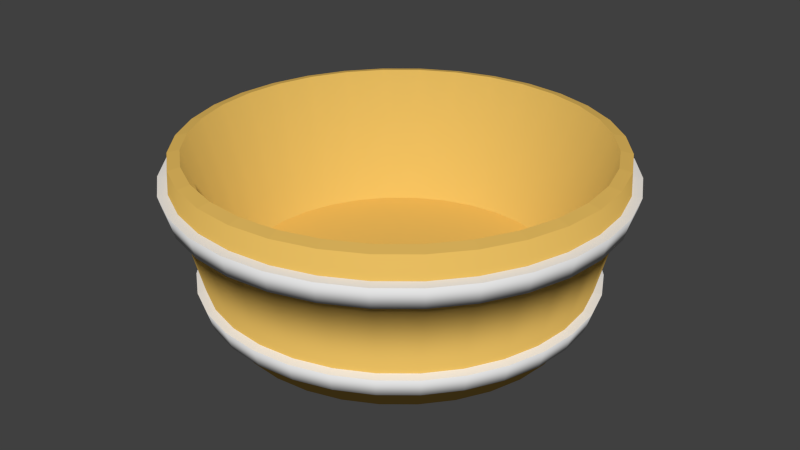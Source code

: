 # Source: vedro.blend  (saved by Blender 2.73.0; exported with 4.5.12 LTS)
import bpy
from mathutils import Matrix  # noqa: F401  (used for matrix-valued properties, if any)

bpy.ops.wm.read_factory_settings(use_empty=True)
scene = bpy.context.scene
scene.name = 'Scene'

# ---- collections
col_collection_1 = bpy.data.collections.new('Collection 1'); scene.collection.children.link(col_collection_1)

# ---- materials (node trees are filled in below, after node groups)
mat_mat_ve_met = bpy.data.materials.new('mat_ve_met')
mat_mat_ve_met.alpha_threshold = 0.0
mat_mat_ve_met.roughness = 0.5
mat_mat_ve_met.specular_intensity = 0.6105
mat_mat_ve_met.line_color = (0.0, 0.0, 0.0, 1.0)
mat_mat_ve = bpy.data.materials.new('mat_ve')
mat_mat_ve.alpha_threshold = 0.0
mat_mat_ve.diffuse_color = (0.8, 0.506, 0.1166, 1.0)
mat_mat_ve.roughness = 0.5
mat_mat_ve.specular_intensity = 0.1842
mat_mat_ve.line_color = (0.0, 0.0, 0.0, 1.0)

# ---- material node trees

# ---- world
world_world = bpy.data.worlds.new('World'); scene.world = world_world
world_world.color = (0.05088, 0.05088, 0.05088)
world_world.use_sun_shadow = False
world_world.sun_shadow_jitter_overblur = 0.0
world_world.cycles.sampling_method = 'MANUAL'
world_world.cycles.sample_map_resolution = 256

# ---- meshes
me_cylinder_005 = bpy.data.meshes.new('Cylinder.005')
me_cylinder_005.from_pydata([(-1.996e-07, 2.0, -1.014), (-2.597e-07, 2.507, 0.986), (0.3902, 1.962, -1.014), (0.489, 2.458, 0.986), (0.7654, 1.848, -1.014), (0.9592, 2.316, 0.986), (1.111, 1.663, -1.014), (1.393, 2.084, 0.986), (1.414, 1.414, -1.014), (1.772, 1.772, 0.986), (1.663, 1.111, -1.014), (2.084, 1.393, 0.986), (1.848, 0.7654, -1.014), (2.316, 0.9592, 0.986), (1.962, 0.3902, -1.014), (2.458, 0.489, 0.986), (2.0, -4.627e-07, -1.014), (2.507, -5.689e-07, 0.986), (1.962, -0.3902, -1.014), (2.458, -0.489, 0.986), (1.848, -0.7654, -1.014), (2.316, -0.9592, 0.986), (1.663, -1.111, -1.014), (2.084, -1.393, 0.986), (1.414, -1.414, -1.014), (1.772, -1.772, 0.986), (1.111, -1.663, -1.014), (1.393, -2.084, 0.986), (0.7654, -1.848, -1.014), (0.9592, -2.316, 0.986), (0.3902, -1.962, -1.014), (0.489, -2.458, 0.986), (-8.513e-07, -2.0, -1.014), (-1.076e-06, -2.507, 0.986), (-0.3902, -1.962, -1.014), (-0.489, -2.458, 0.986), (-0.7654, -1.848, -1.014), (-0.9592, -2.316, 0.986), (-1.111, -1.663, -1.014), (-1.393, -2.084, 0.986), (-1.414, -1.414, -1.014), (-1.772, -1.772, 0.986), (-1.663, -1.111, -1.014), (-2.084, -1.393, 0.986), (-1.848, -0.7654, -1.014), (-2.316, -0.9592, 0.986), (-1.962, -0.3902, -1.014), (-2.458, -0.489, 0.986), (-2.0, 1.317e-06, -1.014), (-2.507, 1.662e-06, 0.986), (-1.962, 0.3902, -1.014), (-2.458, 0.489, 0.986), (-1.848, 0.7654, -1.014), (-2.316, 0.9592, 0.986), (-1.663, 1.111, -1.014), (-2.084, 1.393, 0.986), (-1.414, 1.414, -1.014), (-1.772, 1.772, 0.986), (-1.111, 1.663, -1.014), (-1.393, 2.084, 0.986), (-0.7654, 1.848, -1.014), (-0.9592, 2.316, 0.986), (-0.3902, 1.962, -1.014), (-0.489, 2.458, 0.986), (-2.549e-07, 2.366, 1.016), (0.4617, 2.321, 1.016), (0.9056, 2.186, 1.016), (1.315, 1.968, 1.016), (1.673, 1.673, 1.016), (1.968, 1.315, 1.016), (2.186, 0.9056, 1.016), (2.321, 0.4617, 1.016), (2.366, -5.296e-07, 1.016), (2.321, -0.4617, 1.016), (2.186, -0.9056, 1.016), (1.968, -1.315, 1.016), (1.673, -1.673, 1.016), (1.315, -1.968, 1.016), (0.9056, -2.186, 1.016), (0.4617, -2.321, 1.016), (-1.026e-06, -2.366, 1.016), (-0.4617, -2.321, 1.016), (-0.9056, -2.186, 1.016), (-1.315, -1.968, 1.016), (-1.673, -1.673, 1.016), (-1.968, -1.315, 1.016), (-2.186, -0.9056, 1.016), (-2.321, -0.4617, 1.016), (-2.366, 1.577e-06, 1.016), (-2.321, 0.4617, 1.016), (-2.186, 0.9056, 1.016), (-1.968, 1.315, 1.016), (-1.673, 1.673, 1.016), (-1.315, 1.968, 1.016), (-0.9056, 2.186, 1.016), (-0.4617, 2.321, 1.016), (-1.831e-07, 1.894, -0.566), (0.3695, 1.858, -0.566), (0.7249, 1.75, -0.566), (1.052, 1.575, -0.566), (1.339, 1.339, -0.566), (1.575, 1.052, -0.566), (1.75, 0.7249, -0.566), (1.858, 0.3695, -0.566), (1.894, -4.482e-07, -0.566), (1.858, -0.3695, -0.566), (1.75, -0.7249, -0.566), (1.575, -1.052, -0.566), (1.339, -1.339, -0.566), (1.052, -1.575, -0.566), (0.7249, -1.75, -0.566), (0.3695, -1.858, -0.566), (-8.003e-07, -1.894, -0.566), (-0.3695, -1.858, -0.566), (-0.7249, -1.75, -0.566), (-1.052, -1.575, -0.566), (-1.339, -1.339, -0.566), (-1.575, -1.052, -0.566), (-1.75, -0.7249, -0.566), (-1.858, -0.3695, -0.566), (-1.894, 1.238e-06, -0.566), (-1.858, 0.3695, -0.566), (-1.75, 0.7249, -0.566), (-1.575, 1.052, -0.566), (-1.339, 1.339, -0.566), (-1.052, 1.575, -0.566), (-0.7249, 1.75, -0.566), (-0.3695, 1.858, -0.566), (0.5134, -2.581, 0.7112), (0.5001, -2.514, 0.4549), (0.4511, -2.268, -0.5053), (0.4378, -2.201, -0.7263), (1.007, -2.431, 0.7112), (0.9809, -2.368, 0.4549), (0.8848, -2.136, -0.5053), (0.8587, -2.073, -0.7263), (1.462, -2.188, 0.7112), (1.424, -2.131, 0.4549), (1.285, -1.922, -0.5053), (1.247, -1.866, -0.7263), (1.861, -1.861, 0.7112), (1.812, -1.812, 0.4549), (1.635, -1.635, -0.5053), (1.587, -1.587, -0.7263), (2.188, -1.462, 0.7112), (2.131, -1.424, 0.4549), (1.922, -1.285, -0.5053), (1.866, -1.247, -0.7263), (2.431, -1.007, 0.7112), (2.368, -0.9809, 0.4549), (2.136, -0.8848, -0.5053), (2.073, -0.8587, -0.7263), (2.581, -0.5134, 0.7112), (2.514, -0.5001, 0.4549), (2.268, -0.4511, -0.5053), (2.201, -0.4378, -0.7263), (2.631, -6.047e-07, 0.7112), (2.563, -5.904e-07, 0.4549), (2.312, -5.378e-07, -0.5053), (2.244, -5.236e-07, -0.7263), (2.581, 0.5134, 0.7112), (2.514, 0.5001, 0.4549), (2.268, 0.4511, -0.5053), (2.201, 0.4378, -0.7263), (2.431, 1.007, 0.7112), (2.368, 0.9809, 0.4549), (2.136, 0.8848, -0.5053), (2.073, 0.8587, -0.7263), (2.188, 1.462, 0.7112), (2.131, 1.424, 0.4549), (1.922, 1.285, -0.5053), (1.866, 1.247, -0.7263), (1.861, 1.861, 0.7112), (1.812, 1.812, 0.4549), (1.635, 1.635, -0.5053), (1.587, 1.587, -0.7263), (1.462, 2.188, 0.7112), (1.424, 2.131, 0.4549), (1.285, 1.922, -0.5053), (1.247, 1.866, -0.7263), (1.007, 2.431, 0.7112), (0.9809, 2.368, 0.4549), (0.8848, 2.136, -0.5053), (0.8587, 2.073, -0.7263), (0.5134, 2.581, 0.7112), (0.5001, 2.514, 0.4549), (0.4511, 2.268, -0.5053), (0.4378, 2.201, -0.7263), (-2.254e-07, 2.244, -0.7263), (-2.335e-07, 2.312, -0.5053), (-2.633e-07, 2.563, 0.4549), (-2.714e-07, 2.631, 0.7112), (-2.615e-07, 2.521, 0.7189), (-2.537e-07, 2.456, 0.4611), (-2.251e-07, 2.215, -0.4889), (-2.174e-07, 2.15, -0.7467), (0.4194, 2.109, -0.7467), (0.4322, 2.173, -0.4889), (0.4791, 2.409, 0.4611), (0.4919, 2.473, 0.7189), (0.8228, 1.986, -0.7467), (0.8478, 2.047, -0.4889), (0.9399, 2.269, 0.4611), (0.9648, 2.329, 0.7189), (1.194, 1.788, -0.7467), (1.231, 1.842, -0.4889), (1.364, 2.042, 0.4611), (1.401, 2.096, 0.7189), (1.52, 1.52, -0.7467), (1.566, 1.566, -0.4889), (1.737, 1.737, 0.4611), (1.783, 1.783, 0.7189), (1.788, 1.194, -0.7467), (1.842, 1.231, -0.4889), (2.042, 1.364, 0.4611), (2.096, 1.401, 0.7189), (1.986, 0.8228, -0.7467), (2.047, 0.8478, -0.4889), (2.269, 0.9398, 0.4611), (2.329, 0.9648, 0.7189), (2.109, 0.4194, -0.7467), (2.173, 0.4322, -0.4889), (2.409, 0.4791, 0.4611), (2.473, 0.4919, 0.7189), (2.15, -4.98e-07, -0.7467), (2.215, -5.117e-07, -0.4889), (2.456, -5.621e-07, 0.4611), (2.521, -5.758e-07, 0.7189), (2.109, -0.4194, -0.7467), (2.173, -0.4322, -0.4889), (2.409, -0.4791, 0.4611), (2.473, -0.4919, 0.7189), (1.986, -0.8228, -0.7467), (2.047, -0.8478, -0.4889), (2.269, -0.9399, 0.4611), (2.329, -0.9648, 0.7189), (1.788, -1.194, -0.7467), (1.842, -1.231, -0.4889), (2.042, -1.364, 0.4611), (2.096, -1.401, 0.7189), (1.52, -1.52, -0.7467), (1.566, -1.566, -0.4889), (1.737, -1.737, 0.4611), (1.783, -1.783, 0.7189), (1.194, -1.788, -0.7467), (1.231, -1.842, -0.4889), (1.364, -2.042, 0.4611), (1.401, -2.096, 0.7189), (0.8228, -1.986, -0.7467), (0.8478, -2.047, -0.4889), (0.9398, -2.269, 0.4611), (0.9648, -2.329, 0.7189), (0.4194, -2.109, -0.7467), (0.4322, -2.173, -0.4889), (0.4791, -2.409, 0.4611), (0.4919, -2.473, 0.7189), (-9.179e-07, -2.15, -0.7467), (-9.47e-07, -2.215, -0.4889), (-1.054e-06, -2.456, 0.4611), (-1.083e-06, -2.521, 0.7189), (-0.4194, -2.109, -0.7467), (-0.4322, -2.173, -0.4889), (-0.4791, -2.409, 0.4611), (-0.4919, -2.473, 0.7189), (-0.8228, -1.986, -0.7467), (-0.8478, -2.047, -0.4889), (-0.9399, -2.269, 0.4611), (-0.9648, -2.329, 0.7189), (-1.194, -1.788, -0.7467), (-1.231, -1.842, -0.4889), (-1.364, -2.042, 0.4611), (-1.401, -2.096, 0.7189), (-1.52, -1.52, -0.7467), (-1.566, -1.566, -0.4889), (-1.737, -1.737, 0.4611), (-1.783, -1.783, 0.7189), (-1.788, -1.194, -0.7467), (-1.842, -1.231, -0.4889), (-2.042, -1.364, 0.4611), (-2.096, -1.401, 0.7189), (-1.986, -0.8228, -0.7467), (-2.047, -0.8478, -0.4889), (-2.269, -0.9398, 0.4611), (-2.329, -0.9648, 0.7189), (-2.109, -0.4194, -0.7467), (-2.173, -0.4322, -0.4889), (-2.409, -0.4791, 0.4611), (-2.473, -0.4919, 0.7189), (-2.15, 1.416e-06, -0.7467), (-2.215, 1.46e-06, -0.4889), (-2.456, 1.624e-06, 0.4611), (-2.521, 1.668e-06, 0.7189), (-2.109, 0.4194, -0.7467), (-2.173, 0.4322, -0.4889), (-2.409, 0.4791, 0.4611), (-2.473, 0.4919, 0.7189), (-1.986, 0.8228, -0.7467), (-2.047, 0.8478, -0.4889), (-2.269, 0.9399, 0.4611), (-2.329, 0.9648, 0.7189), (-1.788, 1.194, -0.7467), (-1.842, 1.231, -0.4889), (-2.042, 1.364, 0.4611), (-2.096, 1.401, 0.7189), (-1.52, 1.52, -0.7467), (-1.566, 1.566, -0.4889), (-1.737, 1.737, 0.4611), (-1.783, 1.783, 0.7189), (-1.194, 1.788, -0.7467), (-1.231, 1.842, -0.4889), (-1.364, 2.042, 0.4611), (-1.401, 2.096, 0.7189), (-0.8228, 1.986, -0.7467), (-0.8478, 2.047, -0.4889), (-0.9398, 2.269, 0.4611), (-0.9648, 2.329, 0.7189), (-0.4919, 2.473, 0.7189), (-0.4791, 2.409, 0.4611), (-0.4322, 2.173, -0.4889), (-0.4194, 2.109, -0.7467), (-9.565e-07, -2.244, -0.7263), (-9.868e-07, -2.312, -0.5053), (-1.098e-06, -2.563, 0.4549), (-1.129e-06, -2.631, 0.7112), (-0.4378, -2.201, -0.7263), (-0.4511, -2.268, -0.5053), (-0.5001, -2.514, 0.4549), (-0.5134, -2.581, 0.7112), (-0.8587, -2.073, -0.7263), (-0.8848, -2.136, -0.5053), (-0.9809, -2.368, 0.4549), (-1.007, -2.431, 0.7112), (-1.247, -1.866, -0.7263), (-1.285, -1.922, -0.5053), (-1.424, -2.131, 0.4549), (-1.462, -2.188, 0.7112), (-1.587, -1.587, -0.7263), (-1.635, -1.635, -0.5053), (-1.812, -1.812, 0.4549), (-1.861, -1.861, 0.7112), (-1.866, -1.247, -0.7263), (-1.922, -1.285, -0.5053), (-2.131, -1.424, 0.4549), (-2.188, -1.462, 0.7112), (-2.073, -0.8587, -0.7263), (-2.136, -0.8848, -0.5053), (-2.368, -0.9809, 0.4549), (-2.431, -1.007, 0.7112), (-2.201, -0.4378, -0.7263), (-2.268, -0.4511, -0.5053), (-2.514, -0.5001, 0.4549), (-2.581, -0.5134, 0.7112), (-2.244, 1.474e-06, -0.7263), (-2.312, 1.52e-06, -0.5053), (-2.563, 1.691e-06, 0.4549), (-2.631, 1.737e-06, 0.7112), (-2.201, 0.4378, -0.7263), (-2.268, 0.4511, -0.5053), (-2.514, 0.5001, 0.4549), (-2.581, 0.5134, 0.7112), (-2.073, 0.8587, -0.7263), (-2.136, 0.8848, -0.5053), (-2.368, 0.9809, 0.4549), (-2.431, 1.007, 0.7112), (-1.866, 1.247, -0.7263), (-1.922, 1.285, -0.5053), (-2.131, 1.424, 0.4549), (-2.188, 1.462, 0.7112), (-1.587, 1.587, -0.7263), (-1.635, 1.635, -0.5053), (-1.812, 1.812, 0.4549), (-1.861, 1.861, 0.7112), (-1.247, 1.866, -0.7263), (-1.285, 1.922, -0.5053), (-1.424, 2.131, 0.4549), (-1.462, 2.188, 0.7112), (-0.8587, 2.073, -0.7263), (-0.8848, 2.136, -0.5053), (-0.9809, 2.368, 0.4549), (-1.007, 2.431, 0.7112), (-0.5134, 2.581, 0.7112), (-0.5001, 2.514, 0.4549), (-0.4511, 2.268, -0.5053), (-0.4378, 2.201, -0.7263)], [], [(198, 202, 201, 197), (199, 3, 5, 203), (203, 5, 7, 207), (207, 7, 9, 211), (211, 9, 11, 215), (215, 11, 13, 219), (219, 13, 15, 223), (223, 15, 17, 227), (227, 17, 19, 231), (231, 19, 21, 235), (235, 21, 23, 239), (239, 23, 25, 243), (243, 25, 27, 247), (247, 27, 29, 251), (251, 29, 31, 255), (255, 31, 33, 259), (259, 33, 35, 263), (263, 35, 37, 267), (267, 37, 39, 271), (271, 39, 41, 275), (275, 41, 43, 279), (279, 43, 45, 283), (283, 45, 47, 287), (287, 47, 49, 291), (291, 49, 51, 295), (295, 51, 53, 299), (299, 53, 55, 303), (303, 55, 57, 307), (307, 57, 59, 311), (311, 59, 61, 315), (47, 45, 86, 87), (202, 206, 205, 201), (315, 61, 63, 316), (0, 2, 4, 6, 8, 10, 12, 14, 16, 18, 20, 22, 24, 26, 28, 30, 32, 34, 36, 38, 40, 42, 44, 46, 48, 50, 52, 54, 56, 58, 60, 62), (92, 91, 123, 124), (25, 23, 75, 76), (53, 51, 89, 90), (9, 7, 67, 68), (31, 29, 78, 79), (59, 57, 92, 93), (37, 35, 81, 82), (15, 13, 70, 71), (1, 63, 95, 64), (43, 41, 84, 85), (21, 19, 73, 74), (49, 47, 87, 88), (5, 3, 65, 66), (27, 25, 76, 77), (55, 53, 90, 91), (11, 9, 68, 69), (33, 31, 79, 80), (61, 59, 93, 94), (39, 37, 82, 83), (3, 1, 64, 65), (17, 15, 71, 72), (45, 43, 85, 86), (23, 21, 74, 75), (51, 49, 88, 89), (7, 5, 66, 67), (29, 27, 77, 78), (57, 55, 91, 92), (35, 33, 80, 81), (13, 11, 69, 70), (63, 61, 94, 95), (41, 39, 83, 84), (19, 17, 72, 73), (97, 96, 127, 126, 125, 124, 123, 122, 121, 120, 119, 118, 117, 116, 115, 114, 113, 112, 111, 110, 109, 108, 107, 106, 105, 104, 103, 102, 101, 100, 99, 98), (81, 80, 112, 113), (70, 69, 101, 102), (90, 89, 121, 122), (68, 67, 99, 100), (79, 78, 110, 111), (88, 87, 119, 120), (66, 65, 97, 98), (77, 76, 108, 109), (86, 85, 117, 118), (75, 74, 106, 107), (95, 94, 126, 127), (84, 83, 115, 116), (73, 72, 104, 105), (93, 92, 124, 125), (82, 81, 113, 114), (71, 70, 102, 103), (91, 90, 122, 123), (69, 68, 100, 101), (80, 79, 111, 112), (89, 88, 120, 121), (67, 66, 98, 99), (78, 77, 109, 110), (87, 86, 118, 119), (65, 64, 96, 97), (76, 75, 107, 108), (64, 95, 127, 96), (85, 84, 116, 117), (74, 73, 105, 106), (94, 93, 125, 126), (83, 82, 114, 115), (72, 71, 103, 104), (192, 1, 3, 199), (206, 210, 209, 205), (210, 214, 213, 209), (214, 218, 217, 213), (218, 222, 221, 217), (222, 226, 225, 221), (226, 230, 229, 225), (230, 234, 233, 229), (234, 238, 237, 233), (238, 242, 241, 237), (242, 246, 245, 241), (246, 250, 249, 245), (250, 254, 253, 249), (254, 258, 257, 253), (258, 262, 261, 257), (262, 266, 265, 261), (266, 270, 269, 265), (270, 274, 273, 269), (274, 278, 277, 273), (278, 282, 281, 277), (282, 286, 285, 281), (286, 290, 289, 285), (290, 294, 293, 289), (294, 298, 297, 293), (298, 302, 301, 297), (302, 306, 305, 301), (306, 310, 309, 305), (310, 314, 313, 309), (314, 317, 318, 313), (191, 184, 185, 190), (62, 319, 195, 0), (316, 63, 1, 192), (2, 196, 200, 4), (4, 200, 204, 6), (6, 204, 208, 8), (8, 208, 212, 10), (10, 212, 216, 12), (12, 216, 220, 14), (14, 220, 224, 16), (16, 224, 228, 18), (18, 228, 232, 20), (20, 232, 236, 22), (22, 236, 240, 24), (24, 240, 244, 26), (26, 244, 248, 28), (28, 248, 252, 30), (30, 252, 256, 32), (32, 256, 260, 34), (34, 260, 264, 36), (36, 264, 268, 38), (38, 268, 272, 40), (40, 272, 276, 42), (42, 276, 280, 44), (44, 280, 284, 46), (46, 284, 288, 48), (48, 288, 292, 50), (50, 292, 296, 52), (52, 296, 300, 54), (54, 300, 304, 56), (56, 304, 308, 58), (58, 308, 312, 60), (193, 198, 197, 194), (60, 312, 319, 62), (0, 195, 196, 2), (315, 316, 380, 379), (258, 254, 129, 322), (233, 237, 146, 150), (283, 287, 351, 347), (222, 218, 165, 161), (308, 304, 368, 372), (197, 201, 182, 186), (247, 251, 132, 136), (272, 268, 332, 336), (318, 194, 189, 382), (211, 215, 168, 172), (302, 298, 362, 366), (236, 232, 151, 147), (277, 281, 345, 341), (266, 262, 326, 330), (200, 196, 187, 183), (241, 245, 138, 142), (291, 295, 359, 355), (230, 226, 157, 153), (255, 259, 323, 128), (205, 209, 174, 178), (280, 276, 340, 344), (219, 223, 160, 164), (310, 306, 370, 374), (244, 240, 143, 139), (285, 289, 353, 349), (274, 270, 334, 338), (195, 319, 383, 188), (208, 204, 179, 175), (249, 253, 130, 134), (299, 303, 367, 363), (238, 234, 149, 145), (213, 217, 166, 170), (263, 267, 331, 327), (288, 284, 348, 352), (202, 198, 185, 181), (227, 231, 152, 156), (193, 317, 381, 190), (252, 248, 135, 131), (293, 297, 361, 357), (282, 278, 342, 346), (216, 212, 171, 167), (257, 261, 325, 321), (307, 311, 375, 371), (246, 242, 141, 137), (221, 225, 158, 162), (271, 275, 339, 335), (316, 192, 191, 380), (210, 206, 177, 173), (296, 292, 356, 360), (235, 239, 144, 148), (260, 256, 320, 324), (301, 305, 369, 365), (199, 203, 180, 184), (290, 286, 350, 354), (224, 220, 163, 159), (265, 269, 333, 329), (254, 250, 133, 129), (229, 233, 150, 154), (279, 283, 347, 343), (218, 214, 169, 165), (304, 300, 364, 368), (194, 197, 186, 189), (243, 247, 136, 140), (317, 193, 194, 318), (187, 188, 189, 186), (184, 180, 181, 185), (183, 187, 186, 182), (180, 176, 177, 181), (179, 183, 182, 178), (176, 172, 173, 177), (175, 179, 178, 174), (172, 168, 169, 173), (171, 175, 174, 170), (168, 164, 165, 169), (167, 171, 170, 166), (164, 160, 161, 165), (163, 167, 166, 162), (160, 156, 157, 161), (159, 163, 162, 158), (156, 152, 153, 157), (155, 159, 158, 154), (152, 148, 149, 153), (151, 155, 154, 150), (148, 144, 145, 149), (147, 151, 150, 146), (144, 140, 141, 145), (143, 147, 146, 142), (140, 136, 137, 141), (139, 143, 142, 138), (136, 132, 133, 137), (135, 139, 138, 134), (132, 128, 129, 133), (131, 135, 134, 130), (128, 323, 322, 129), (320, 131, 130, 321), (323, 327, 326, 322), (324, 320, 321, 325), (327, 331, 330, 326), (328, 324, 325, 329), (331, 335, 334, 330), (332, 328, 329, 333), (335, 339, 338, 334), (336, 332, 333, 337), (339, 343, 342, 338), (340, 336, 337, 341), (343, 347, 346, 342), (344, 340, 341, 345), (347, 351, 350, 346), (348, 344, 345, 349), (351, 355, 354, 350), (352, 348, 349, 353), (355, 359, 358, 354), (356, 352, 353, 357), (359, 363, 362, 358), (360, 356, 357, 361), (363, 367, 366, 362), (364, 360, 361, 365), (367, 371, 370, 366), (368, 364, 365, 369), (371, 375, 374, 370), (372, 368, 369, 373), (375, 379, 378, 374), (376, 372, 373, 377), (380, 191, 190, 381), (188, 383, 382, 189), (379, 380, 381, 378), (383, 376, 377, 382), (269, 273, 337, 333), (228, 224, 159, 155), (294, 290, 354, 358), (203, 207, 176, 180), (305, 309, 373, 369), (264, 260, 324, 328), (239, 243, 140, 144), (192, 199, 184, 191), (300, 296, 360, 364), (214, 210, 173, 169), (317, 314, 378, 381), (275, 279, 343, 339), (225, 229, 154, 158), (250, 246, 137, 133), (311, 315, 379, 375), (261, 265, 329, 325), (220, 216, 167, 163), (286, 282, 346, 350), (297, 301, 365, 361), (256, 252, 131, 320), (319, 312, 376, 383), (231, 235, 148, 152), (292, 288, 352, 356), (206, 202, 181, 177), (267, 271, 335, 331), (217, 221, 162, 166), (198, 193, 190, 185), (242, 238, 145, 141), (303, 307, 371, 367), (253, 257, 321, 130), (212, 208, 175, 171), (313, 318, 382, 377), (278, 274, 338, 342), (289, 293, 357, 353), (248, 244, 139, 135), (314, 310, 374, 378), (223, 227, 156, 160), (284, 280, 344, 348), (259, 263, 327, 323), (209, 213, 170, 174), (234, 230, 153, 149), (295, 299, 363, 359), (245, 249, 134, 138), (204, 200, 183, 179), (270, 266, 330, 334), (281, 285, 349, 345), (240, 236, 147, 143), (196, 195, 188, 187), (215, 219, 164, 168), (306, 302, 366, 370), (276, 272, 336, 340), (251, 255, 128, 132), (201, 205, 178, 182), (312, 308, 372, 376), (226, 222, 161, 157), (287, 291, 355, 351), (237, 241, 142, 146), (262, 258, 322, 326), (273, 277, 341, 337), (232, 228, 155, 151), (298, 294, 358, 362), (207, 211, 172, 176), (309, 313, 377, 373), (268, 264, 328, 332)])
me_cylinder_005.polygons.foreach_set('use_smooth', [1, 1, 1, 1, 1, 1, 1, 1, 1, 1, 1, 1, 1, 1, 1, 1, 1, 1, 1, 1, 1, 1, 1, 1, 1, 1, 1, 1, 1, 1, 0, 1, 1, 0, 1, 0, 0, 0, 0, 0, 0, 0, 0, 0, 0, 0, 0, 0, 0, 0, 0, 0, 0, 0, 0, 0, 0, 0, 0, 0, 0, 0, 0, 0, 0, 0, 0, 1, 1, 1, 1, 1, 1, 1, 1, 1, 1, 1, 1, 1, 1, 1, 1, 1, 1, 1, 1, 1, 1, 1, 1, 1, 1, 1, 1, 1, 1, 1, 1, 1, 1, 1, 1, 1, 1, 1, 1, 1, 1, 1, 1, 1, 1, 1, 1, 1, 1, 1, 1, 1, 1, 1, 1, 1, 1, 1, 1, 1, 1, 1, 1, 1, 1, 1, 1, 1, 1, 1, 1, 1, 1, 1, 1, 1, 1, 1, 1, 1, 1, 1, 1, 1, 1, 1, 1, 1, 1, 1, 1, 1, 1, 1, 0, 0, 0, 0, 0, 0, 0, 0, 0, 0, 0, 0, 0, 0, 0, 0, 0, 0, 0, 0, 0, 0, 0, 0, 0, 0, 0, 0, 0, 0, 0, 0, 0, 0, 0, 0, 0, 0, 0, 0, 0, 0, 0, 0, 0, 0, 0, 0, 0, 0, 0, 0, 0, 0, 0, 0, 0, 0, 0, 0, 0, 0, 0, 0, 1, 1, 1, 1, 1, 1, 1, 1, 1, 1, 1, 1, 1, 1, 1, 1, 1, 1, 1, 1, 1, 1, 1, 1, 1, 1, 1, 1, 1, 1, 1, 1, 1, 1, 1, 1, 1, 1, 1, 1, 1, 1, 1, 1, 1, 1, 1, 1, 1, 1, 1, 1, 1, 1, 1, 1, 1, 1, 1, 1, 1, 1, 1, 1, 0, 0, 0, 0, 0, 0, 0, 0, 0, 0, 0, 0, 0, 0, 0, 0, 0, 0, 0, 0, 0, 0, 0, 0, 0, 0, 0, 0, 0, 0, 0, 0, 0, 0, 0, 0, 0, 0, 0, 0, 0, 0, 0, 0, 0, 0, 0, 0, 0, 0, 0, 0, 0, 0, 0, 0, 0, 0, 0, 0, 0, 0, 0, 0])
me_cylinder_005.polygons.foreach_set('material_index', [2, 2, 2, 2, 2, 2, 2, 2, 2, 2, 2, 2, 2, 2, 2, 2, 2, 2, 2, 2, 2, 2, 2, 2, 2, 2, 2, 2, 2, 2, 2, 2, 2, 2, 2, 2, 2, 2, 2, 2, 2, 2, 2, 2, 2, 2, 2, 2, 2, 2, 2, 2, 2, 2, 2, 2, 2, 2, 2, 2, 2, 2, 2, 2, 2, 2, 2, 2, 2, 2, 2, 2, 2, 2, 2, 2, 2, 2, 2, 2, 2, 2, 2, 2, 2, 2, 2, 2, 2, 2, 2, 2, 2, 2, 2, 2, 2, 2, 2, 2, 2, 2, 2, 2, 2, 2, 2, 2, 2, 2, 2, 2, 2, 2, 2, 2, 2, 2, 2, 2, 2, 2, 2, 2, 2, 2, 2, 1, 2, 2, 2, 2, 2, 2, 2, 2, 2, 2, 2, 2, 2, 2, 2, 2, 2, 2, 2, 2, 2, 2, 2, 2, 2, 2, 2, 2, 2, 2, 2, 2, 2, 2, 1, 1, 1, 1, 1, 1, 1, 1, 1, 1, 1, 1, 1, 1, 1, 1, 1, 1, 1, 1, 1, 1, 1, 1, 1, 1, 1, 1, 1, 1, 1, 1, 1, 1, 1, 1, 1, 1, 1, 1, 1, 1, 1, 1, 1, 1, 1, 1, 1, 1, 1, 1, 1, 1, 1, 1, 1, 1, 1, 1, 1, 1, 1, 1, 2, 1, 1, 1, 1, 1, 1, 1, 1, 1, 1, 1, 1, 1, 1, 1, 1, 1, 1, 1, 1, 1, 1, 1, 1, 1, 1, 1, 1, 1, 1, 1, 1, 1, 1, 1, 1, 1, 1, 1, 1, 1, 1, 1, 1, 1, 1, 1, 1, 1, 1, 1, 1, 1, 1, 1, 1, 1, 1, 1, 1, 1, 1, 1, 1, 1, 1, 1, 1, 1, 1, 1, 1, 1, 1, 1, 1, 1, 1, 1, 1, 1, 1, 1, 1, 1, 1, 1, 1, 1, 1, 1, 1, 1, 1, 1, 1, 1, 1, 1, 1, 1, 1, 1, 1, 1, 1, 1, 1, 1, 1, 1, 1, 1, 1, 1, 1, 1, 1, 1, 1, 1, 1, 1, 1, 1, 1, 1])
me_cylinder_005.materials.append(None)
me_cylinder_005.materials.append(mat_mat_ve_met)
me_cylinder_005.materials.append(mat_mat_ve)
me_cylinder_005.use_remesh_preserve_volume = False
me_cylinder_005.use_remesh_preserve_attributes = False
me_cylinder_005.use_mirror_vertex_groups = False
me_cylinder_005.update()

# ---- objects
ob_cylinder_002 = bpy.data.objects.new('Cylinder.002', me_cylinder_005)

# ---- transforms, parenting, visibility, modifiers, constraints
ob_cylinder_002.location = (2.052, -0.8434, 0.6574)
ob_cylinder_002.scale = (0.6271, 0.6271, 0.6271)
ob_cylinder_002.lineart.crease_threshold = 0.0

# ---- collection membership
col_collection_1.objects.link(ob_cylinder_002)

# ---- scene / render settings (as saved in the file)
scene.frame_start = 1; scene.frame_end = 250; scene.frame_set(1)
scene.render.engine = 'CYCLES'
scene.render.resolution_percentage = 50
scene.render.dither_intensity = 0.0
scene.cycles.use_denoising = False
scene.cycles.samples = 10
scene.cycles.sampling_pattern = 'TABULATED_SOBOL'
scene.cycles.light_sampling_threshold = 0.0
scene.cycles.use_adaptive_sampling = False
scene.cycles.use_light_tree = False
scene.cycles.blur_glossy = 0.0
scene.cycles.volume_bounces = 1
scene.cycles.pixel_filter_type = 'GAUSSIAN'
scene.cycles.sample_clamp_indirect = 0.0
scene.view_settings.view_transform = 'Standard'
bpy.context.view_layer.update()

# ---- added for rendering (the .blend has no active camera and no usable light): camera, sun
cam_auto = bpy.data.cameras.new('AutoCamera')
cam_auto.lens = 50.0
cam_auto.sensor_width = 36.0
cam_auto.clip_end = 1000.0
ob_auto_camera = bpy.data.objects.new('AutoCamera', cam_auto)
scene.collection.objects.link(ob_auto_camera)
ob_auto_camera.location = (6.5283, -6.21474, 4.23895)
ob_auto_camera.rotation_euler = (1.09748, -7.21219e-08, 0.694738)
scene.camera = ob_auto_camera
light_auto_sun = bpy.data.lights.new('AutoSun', 'SUN')
light_auto_sun.energy = 3.0
light_auto_sun.angle = 0.0523599
ob_auto_sun = bpy.data.objects.new('AutoSun', light_auto_sun)
scene.collection.objects.link(ob_auto_sun)
ob_auto_sun.rotation_euler = (0.872665, 0.174533, 0.523599)
bpy.context.view_layer.update()
